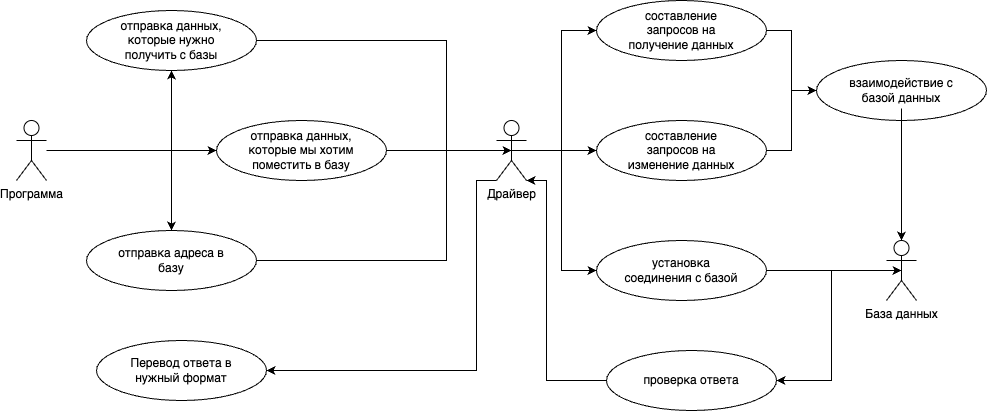

The diagram above was exported from draw.io. Its source (the exported page's mxGraphModel, read from the mxfile embedded in the PNG):
<mxGraphModel dx="954" dy="674" grid="1" gridSize="10" guides="1" tooltips="1" connect="1" arrows="1" fold="1" page="1" pageScale="1.5" pageWidth="1169" pageHeight="826" background="none" math="0" shadow="0">
  <root>
    <mxCell id="0" style=";html=1;" />
    <mxCell id="1" style=";html=1;" parent="0" />
    <mxCell id="7PLw8zonSWRr5zyI38x--5" value="" style="edgeStyle=orthogonalEdgeStyle;rounded=0;orthogonalLoop=1;jettySize=auto;html=1;" parent="1" source="7PLw8zonSWRr5zyI38x--2" target="7PLw8zonSWRr5zyI38x--4" edge="1">
      <mxGeometry relative="1" as="geometry" />
    </mxCell>
    <mxCell id="7PLw8zonSWRr5zyI38x--31" style="edgeStyle=orthogonalEdgeStyle;rounded=0;orthogonalLoop=1;jettySize=auto;html=1;entryX=0.5;entryY=1;entryDx=0;entryDy=0;" parent="1" source="7PLw8zonSWRr5zyI38x--2" target="7PLw8zonSWRr5zyI38x--29" edge="1">
      <mxGeometry relative="1" as="geometry" />
    </mxCell>
    <mxCell id="7PLw8zonSWRr5zyI38x--32" style="edgeStyle=orthogonalEdgeStyle;rounded=0;orthogonalLoop=1;jettySize=auto;html=1;entryX=0;entryY=0.5;entryDx=0;entryDy=0;" parent="1" source="7PLw8zonSWRr5zyI38x--2" target="7PLw8zonSWRr5zyI38x--26" edge="1">
      <mxGeometry relative="1" as="geometry" />
    </mxCell>
    <mxCell id="7PLw8zonSWRr5zyI38x--2" value="Программа" style="shape=umlActor;verticalLabelPosition=bottom;verticalAlign=top;html=1;outlineConnect=0;" parent="1" vertex="1">
      <mxGeometry x="44" y="143" width="30" height="60" as="geometry" />
    </mxCell>
    <mxCell id="7PLw8zonSWRr5zyI38x--12" value="" style="group" parent="1" vertex="1" connectable="0">
      <mxGeometry x="114" y="253" width="170" height="60" as="geometry" />
    </mxCell>
    <mxCell id="7PLw8zonSWRr5zyI38x--4" value="" style="ellipse;whiteSpace=wrap;html=1;verticalAlign=top;" parent="7PLw8zonSWRr5zyI38x--12" vertex="1">
      <mxGeometry width="170" height="60" as="geometry" />
    </mxCell>
    <mxCell id="7PLw8zonSWRr5zyI38x--11" value="отправка адреса в базу" style="text;html=1;align=center;verticalAlign=middle;whiteSpace=wrap;rounded=0;" parent="7PLw8zonSWRr5zyI38x--12" vertex="1">
      <mxGeometry x="21.25" y="12" width="127.5" height="36" as="geometry" />
    </mxCell>
    <mxCell id="7PLw8zonSWRr5zyI38x--63" style="edgeStyle=orthogonalEdgeStyle;rounded=0;orthogonalLoop=1;jettySize=auto;html=1;entryX=1;entryY=0.5;entryDx=0;entryDy=0;" parent="1" source="7PLw8zonSWRr5zyI38x--13" target="7PLw8zonSWRr5zyI38x--61" edge="1">
      <mxGeometry relative="1" as="geometry" />
    </mxCell>
    <mxCell id="7PLw8zonSWRr5zyI38x--13" value="База данных" style="shape=umlActor;verticalLabelPosition=bottom;verticalAlign=top;html=1;outlineConnect=0;" parent="1" vertex="1">
      <mxGeometry x="914" y="263" width="30" height="60" as="geometry" />
    </mxCell>
    <mxCell id="7PLw8zonSWRr5zyI38x--47" style="edgeStyle=orthogonalEdgeStyle;rounded=0;orthogonalLoop=1;jettySize=auto;html=1;entryX=0;entryY=0.5;entryDx=0;entryDy=0;" parent="1" source="7PLw8zonSWRr5zyI38x--14" target="7PLw8zonSWRr5zyI38x--45" edge="1">
      <mxGeometry relative="1" as="geometry" />
    </mxCell>
    <mxCell id="7PLw8zonSWRr5zyI38x--48" style="edgeStyle=orthogonalEdgeStyle;rounded=0;orthogonalLoop=1;jettySize=auto;html=1;entryX=0;entryY=0.5;entryDx=0;entryDy=0;" parent="1" source="7PLw8zonSWRr5zyI38x--14" target="7PLw8zonSWRr5zyI38x--42" edge="1">
      <mxGeometry relative="1" as="geometry" />
    </mxCell>
    <mxCell id="7PLw8zonSWRr5zyI38x--49" style="edgeStyle=orthogonalEdgeStyle;rounded=0;orthogonalLoop=1;jettySize=auto;html=1;entryX=0;entryY=0.5;entryDx=0;entryDy=0;exitX=0.5;exitY=0.5;exitDx=0;exitDy=0;exitPerimeter=0;" parent="1" source="7PLw8zonSWRr5zyI38x--14" target="7PLw8zonSWRr5zyI38x--39" edge="1">
      <mxGeometry relative="1" as="geometry" />
    </mxCell>
    <mxCell id="7PLw8zonSWRr5zyI38x--74" style="edgeStyle=orthogonalEdgeStyle;rounded=0;orthogonalLoop=1;jettySize=auto;html=1;exitX=0;exitY=1;exitDx=0;exitDy=0;exitPerimeter=0;entryX=1;entryY=0.5;entryDx=0;entryDy=0;" parent="1" source="7PLw8zonSWRr5zyI38x--14" target="7PLw8zonSWRr5zyI38x--72" edge="1">
      <mxGeometry relative="1" as="geometry">
        <Array as="points">
          <mxPoint x="504" y="203" />
          <mxPoint x="504" y="393" />
        </Array>
      </mxGeometry>
    </mxCell>
    <mxCell id="7PLw8zonSWRr5zyI38x--14" value="Драйвер" style="shape=umlActor;verticalLabelPosition=bottom;verticalAlign=top;html=1;outlineConnect=0;" parent="1" vertex="1">
      <mxGeometry x="524" y="143" width="30" height="60" as="geometry" />
    </mxCell>
    <mxCell id="7PLw8zonSWRr5zyI38x--25" value="" style="group" parent="1" vertex="1" connectable="0">
      <mxGeometry x="244" y="143" width="170" height="60" as="geometry" />
    </mxCell>
    <mxCell id="7PLw8zonSWRr5zyI38x--26" value="" style="ellipse;whiteSpace=wrap;html=1;verticalAlign=top;" parent="7PLw8zonSWRr5zyI38x--25" vertex="1">
      <mxGeometry width="170" height="60" as="geometry" />
    </mxCell>
    <mxCell id="7PLw8zonSWRr5zyI38x--27" value="отправка данных, которые мы хотим поместить в базу" style="text;html=1;align=center;verticalAlign=middle;whiteSpace=wrap;rounded=0;" parent="7PLw8zonSWRr5zyI38x--25" vertex="1">
      <mxGeometry x="21.25" y="12" width="127.5" height="36" as="geometry" />
    </mxCell>
    <mxCell id="7PLw8zonSWRr5zyI38x--28" value="" style="group" parent="1" vertex="1" connectable="0">
      <mxGeometry x="114" y="33" width="170" height="60" as="geometry" />
    </mxCell>
    <mxCell id="7PLw8zonSWRr5zyI38x--29" value="" style="ellipse;whiteSpace=wrap;html=1;verticalAlign=top;" parent="7PLw8zonSWRr5zyI38x--28" vertex="1">
      <mxGeometry width="170" height="60" as="geometry" />
    </mxCell>
    <mxCell id="7PLw8zonSWRr5zyI38x--30" value="отправка данных, которые нужно получить с базы" style="text;html=1;align=center;verticalAlign=middle;whiteSpace=wrap;rounded=0;" parent="7PLw8zonSWRr5zyI38x--28" vertex="1">
      <mxGeometry x="21.25" y="12" width="127.5" height="36" as="geometry" />
    </mxCell>
    <mxCell id="7PLw8zonSWRr5zyI38x--33" style="edgeStyle=orthogonalEdgeStyle;rounded=0;orthogonalLoop=1;jettySize=auto;html=1;entryX=0.5;entryY=0.5;entryDx=0;entryDy=0;entryPerimeter=0;" parent="1" source="7PLw8zonSWRr5zyI38x--29" target="7PLw8zonSWRr5zyI38x--14" edge="1">
      <mxGeometry relative="1" as="geometry">
        <Array as="points">
          <mxPoint x="474" y="63" />
          <mxPoint x="474" y="173" />
        </Array>
      </mxGeometry>
    </mxCell>
    <mxCell id="7PLw8zonSWRr5zyI38x--34" style="edgeStyle=orthogonalEdgeStyle;rounded=0;orthogonalLoop=1;jettySize=auto;html=1;entryX=0.5;entryY=0.5;entryDx=0;entryDy=0;entryPerimeter=0;" parent="1" source="7PLw8zonSWRr5zyI38x--26" target="7PLw8zonSWRr5zyI38x--14" edge="1">
      <mxGeometry relative="1" as="geometry" />
    </mxCell>
    <mxCell id="7PLw8zonSWRr5zyI38x--37" style="edgeStyle=orthogonalEdgeStyle;rounded=0;orthogonalLoop=1;jettySize=auto;html=1;entryX=0.5;entryY=0.5;entryDx=0;entryDy=0;entryPerimeter=0;" parent="1" source="7PLw8zonSWRr5zyI38x--4" target="7PLw8zonSWRr5zyI38x--14" edge="1">
      <mxGeometry relative="1" as="geometry">
        <Array as="points">
          <mxPoint x="474" y="283" />
          <mxPoint x="474" y="173" />
        </Array>
      </mxGeometry>
    </mxCell>
    <mxCell id="7PLw8zonSWRr5zyI38x--38" value="" style="group" parent="1" vertex="1" connectable="0">
      <mxGeometry x="624" y="23" width="170" height="60" as="geometry" />
    </mxCell>
    <mxCell id="7PLw8zonSWRr5zyI38x--39" value="" style="ellipse;whiteSpace=wrap;html=1;verticalAlign=top;" parent="7PLw8zonSWRr5zyI38x--38" vertex="1">
      <mxGeometry width="170" height="60" as="geometry" />
    </mxCell>
    <mxCell id="7PLw8zonSWRr5zyI38x--40" value="составление запросов на получение данных" style="text;html=1;align=center;verticalAlign=middle;whiteSpace=wrap;rounded=0;" parent="7PLw8zonSWRr5zyI38x--38" vertex="1">
      <mxGeometry x="21.25" y="12" width="127.5" height="36" as="geometry" />
    </mxCell>
    <mxCell id="7PLw8zonSWRr5zyI38x--41" value="" style="group" parent="1" vertex="1" connectable="0">
      <mxGeometry x="624" y="143" width="170" height="60" as="geometry" />
    </mxCell>
    <mxCell id="7PLw8zonSWRr5zyI38x--42" value="" style="ellipse;whiteSpace=wrap;html=1;verticalAlign=top;" parent="7PLw8zonSWRr5zyI38x--41" vertex="1">
      <mxGeometry width="170" height="60" as="geometry" />
    </mxCell>
    <mxCell id="7PLw8zonSWRr5zyI38x--43" value="составление запросов на изменение данных" style="text;html=1;align=center;verticalAlign=middle;whiteSpace=wrap;rounded=0;" parent="7PLw8zonSWRr5zyI38x--41" vertex="1">
      <mxGeometry x="21.25" y="12" width="127.5" height="36" as="geometry" />
    </mxCell>
    <mxCell id="7PLw8zonSWRr5zyI38x--44" value="" style="group" parent="1" vertex="1" connectable="0">
      <mxGeometry x="624" y="263" width="170" height="60" as="geometry" />
    </mxCell>
    <mxCell id="7PLw8zonSWRr5zyI38x--45" value="" style="ellipse;whiteSpace=wrap;html=1;verticalAlign=top;" parent="7PLw8zonSWRr5zyI38x--44" vertex="1">
      <mxGeometry width="170" height="60" as="geometry" />
    </mxCell>
    <mxCell id="7PLw8zonSWRr5zyI38x--46" value="установка соединения с базой" style="text;html=1;align=center;verticalAlign=middle;whiteSpace=wrap;rounded=0;" parent="7PLw8zonSWRr5zyI38x--44" vertex="1">
      <mxGeometry x="21.25" y="12" width="127.5" height="36" as="geometry" />
    </mxCell>
    <mxCell id="7PLw8zonSWRr5zyI38x--50" value="" style="group" parent="1" vertex="1" connectable="0">
      <mxGeometry x="844" y="83" width="170" height="60" as="geometry" />
    </mxCell>
    <mxCell id="7PLw8zonSWRr5zyI38x--51" value="" style="ellipse;whiteSpace=wrap;html=1;verticalAlign=top;" parent="7PLw8zonSWRr5zyI38x--50" vertex="1">
      <mxGeometry width="170" height="60" as="geometry" />
    </mxCell>
    <mxCell id="7PLw8zonSWRr5zyI38x--52" value="взаимодействие с базой данных" style="text;html=1;align=center;verticalAlign=middle;whiteSpace=wrap;rounded=0;" parent="7PLw8zonSWRr5zyI38x--50" vertex="1">
      <mxGeometry x="21.25" y="12" width="127.5" height="36" as="geometry" />
    </mxCell>
    <mxCell id="7PLw8zonSWRr5zyI38x--53" style="edgeStyle=orthogonalEdgeStyle;rounded=0;orthogonalLoop=1;jettySize=auto;html=1;entryX=0;entryY=0.5;entryDx=0;entryDy=0;" parent="1" source="7PLw8zonSWRr5zyI38x--39" target="7PLw8zonSWRr5zyI38x--51" edge="1">
      <mxGeometry relative="1" as="geometry" />
    </mxCell>
    <mxCell id="7PLw8zonSWRr5zyI38x--55" style="edgeStyle=orthogonalEdgeStyle;rounded=0;orthogonalLoop=1;jettySize=auto;html=1;entryX=0;entryY=0.5;entryDx=0;entryDy=0;" parent="1" source="7PLw8zonSWRr5zyI38x--42" target="7PLw8zonSWRr5zyI38x--51" edge="1">
      <mxGeometry relative="1" as="geometry" />
    </mxCell>
    <mxCell id="7PLw8zonSWRr5zyI38x--57" style="edgeStyle=orthogonalEdgeStyle;rounded=0;orthogonalLoop=1;jettySize=auto;html=1;entryX=0.5;entryY=0;entryDx=0;entryDy=0;entryPerimeter=0;" parent="1" source="7PLw8zonSWRr5zyI38x--52" target="7PLw8zonSWRr5zyI38x--13" edge="1">
      <mxGeometry relative="1" as="geometry" />
    </mxCell>
    <mxCell id="7PLw8zonSWRr5zyI38x--58" style="edgeStyle=orthogonalEdgeStyle;rounded=0;orthogonalLoop=1;jettySize=auto;html=1;entryX=0.5;entryY=0.5;entryDx=0;entryDy=0;entryPerimeter=0;" parent="1" source="7PLw8zonSWRr5zyI38x--45" target="7PLw8zonSWRr5zyI38x--13" edge="1">
      <mxGeometry relative="1" as="geometry" />
    </mxCell>
    <mxCell id="7PLw8zonSWRr5zyI38x--60" value="" style="group" parent="1" vertex="1" connectable="0">
      <mxGeometry x="634" y="373" width="170" height="60" as="geometry" />
    </mxCell>
    <mxCell id="7PLw8zonSWRr5zyI38x--61" value="" style="ellipse;whiteSpace=wrap;html=1;verticalAlign=top;" parent="7PLw8zonSWRr5zyI38x--60" vertex="1">
      <mxGeometry width="170" height="60" as="geometry" />
    </mxCell>
    <mxCell id="7PLw8zonSWRr5zyI38x--62" value="проверка ответа" style="text;html=1;align=center;verticalAlign=middle;whiteSpace=wrap;rounded=0;" parent="7PLw8zonSWRr5zyI38x--60" vertex="1">
      <mxGeometry x="21.25" y="12" width="127.5" height="36" as="geometry" />
    </mxCell>
    <mxCell id="7PLw8zonSWRr5zyI38x--66" style="edgeStyle=orthogonalEdgeStyle;rounded=0;orthogonalLoop=1;jettySize=auto;html=1;entryX=1;entryY=1;entryDx=0;entryDy=0;entryPerimeter=0;" parent="1" source="7PLw8zonSWRr5zyI38x--61" target="7PLw8zonSWRr5zyI38x--14" edge="1">
      <mxGeometry relative="1" as="geometry">
        <Array as="points">
          <mxPoint x="574" y="403" />
          <mxPoint x="574" y="203" />
        </Array>
      </mxGeometry>
    </mxCell>
    <mxCell id="7PLw8zonSWRr5zyI38x--71" value="" style="group" parent="1" vertex="1" connectable="0">
      <mxGeometry x="124" y="363" width="170" height="60" as="geometry" />
    </mxCell>
    <mxCell id="7PLw8zonSWRr5zyI38x--72" value="" style="ellipse;whiteSpace=wrap;html=1;verticalAlign=top;" parent="7PLw8zonSWRr5zyI38x--71" vertex="1">
      <mxGeometry width="170" height="60" as="geometry" />
    </mxCell>
    <mxCell id="7PLw8zonSWRr5zyI38x--73" value="Перевод ответа в нужный формат" style="text;html=1;align=center;verticalAlign=middle;whiteSpace=wrap;rounded=0;" parent="7PLw8zonSWRr5zyI38x--71" vertex="1">
      <mxGeometry x="21.25" y="12" width="127.5" height="36" as="geometry" />
    </mxCell>
  </root>
</mxGraphModel>